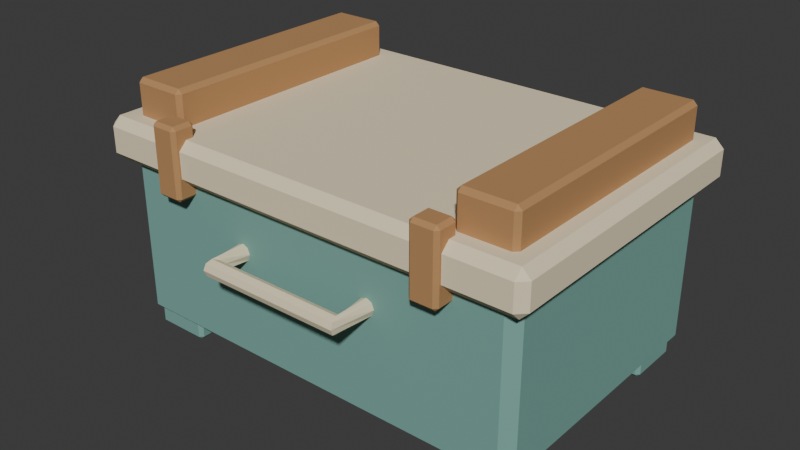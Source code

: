 # Source: source.blend  (saved by Blender 4.3.34; exported with 4.5.12 LTS)
import bpy
from mathutils import Matrix  # noqa: F401  (used for matrix-valued properties, if any)

bpy.ops.wm.read_factory_settings(use_empty=True)
scene = bpy.context.scene
scene.name = 'Scene'

# ---- collections
col_collection = bpy.data.collections.new('Collection'); scene.collection.children.link(col_collection)

# ---- materials (node trees are filled in below, after node groups)
mat_sand = bpy.data.materials.new('sand')
mat_sand.diffuse_color = (0.86, 0.75, 0.52, 1.0)
mat_teal = bpy.data.materials.new('teal')
mat_teal.diffuse_color = (0.19, 0.4, 0.35, 1.0)
mat_honey = bpy.data.materials.new('honey')
mat_honey.diffuse_color = (0.48, 0.255, 0.105, 1.0)

# ---- material node trees
mat_sand.use_nodes = True; mat_sand.node_tree.nodes.clear()
_N = mat_sand.node_tree.nodes; _L = mat_sand.node_tree.links
n0 = _N.new('ShaderNodeBsdfPrincipled'); n0.name = 'Principled BSDF'; n0.location = (10, 300)
n0.inputs[0].default_value = (0.86, 0.75, 0.52, 1.0)
n0.inputs[2].default_value = 0.83
n1 = _N.new('ShaderNodeOutputMaterial'); n1.name = 'Material Output'; n1.location = (300, 300)
_L.new(n0.outputs[0], n1.inputs[0])
n1.is_active_output = True
mat_teal.use_nodes = True; mat_teal.node_tree.nodes.clear()
_N = mat_teal.node_tree.nodes; _L = mat_teal.node_tree.links
n0 = _N.new('ShaderNodeBsdfPrincipled'); n0.name = 'Principled BSDF'; n0.location = (10, 300)
n0.inputs[0].default_value = (0.19, 0.4, 0.35, 1.0)
n0.inputs[2].default_value = 0.83
n1 = _N.new('ShaderNodeOutputMaterial'); n1.name = 'Material Output'; n1.location = (300, 300)
_L.new(n0.outputs[0], n1.inputs[0])
n1.is_active_output = True
mat_honey.use_nodes = True; mat_honey.node_tree.nodes.clear()
_N = mat_honey.node_tree.nodes; _L = mat_honey.node_tree.links
n0 = _N.new('ShaderNodeBsdfPrincipled'); n0.name = 'Principled BSDF'; n0.location = (10, 300)
n0.inputs[0].default_value = (0.48, 0.255, 0.105, 1.0)
n0.inputs[2].default_value = 0.83
n1 = _N.new('ShaderNodeOutputMaterial'); n1.name = 'Material Output'; n1.location = (300, 300)
_L.new(n0.outputs[0], n1.inputs[0])
n1.is_active_output = True

# ---- world
world_world = bpy.data.worlds.new('World'); scene.world = world_world
world_world.use_nodes = True; world_world.node_tree.nodes.clear()
_N = world_world.node_tree.nodes; _L = world_world.node_tree.links
n0 = _N.new('ShaderNodeOutputWorld'); n0.name = 'World Output'; n0.location = (300, 300)
n1 = _N.new('ShaderNodeBackground'); n1.name = 'Background'; n1.location = (10, 300)
n1.inputs[0].default_value = (0.05088, 0.05088, 0.05088, 1.0)
_L.new(n1.outputs[0], n0.inputs[0])
n0.is_active_output = True
world_world.color = (0.05088, 0.05088, 0.05088)
world_world.sun_shadow_jitter_overblur = 0.0

# ---- meshes
me_side_carry_handle = bpy.data.meshes.new('Side carry handle')
me_side_carry_handle.from_pydata([(-0.112, -0.1742, 0.18), (-0.1085, -0.1742, 0.1715), (-0.1, -0.1742, 0.168), (-0.09151, -0.1742, 0.1715), (-0.088, -0.1742, 0.18), (-0.09151, -0.1742, 0.1885), (-0.1, -0.1742, 0.192), (-0.1085, -0.1742, 0.1885), (-0.1032, -0.2408, 0.18), (-0.1022, -0.2374, 0.1715), (-0.1, -0.2292, 0.168), (-0.09775, -0.221, 0.1715), (-0.09682, -0.2176, 0.18), (-0.09775, -0.221, 0.1885), (-0.1, -0.2292, 0.192), (-0.1022, -0.2374, 0.1885), (0.1032, -0.2408, 0.18), (0.1022, -0.2374, 0.1715), (0.1, -0.2292, 0.168), (0.09775, -0.221, 0.1715), (0.09682, -0.2176, 0.18), (0.09775, -0.221, 0.1885), (0.1, -0.2292, 0.192), (0.1022, -0.2374, 0.1885), (0.112, -0.1742, 0.18), (0.1085, -0.1742, 0.1715), (0.1, -0.1742, 0.168), (0.09151, -0.1742, 0.1715), (0.088, -0.1742, 0.18), (0.09151, -0.1742, 0.1885), (0.1, -0.1742, 0.192), (0.1085, -0.1742, 0.1885)], [], [(0, 1, 9, 8), (1, 2, 10, 9), (2, 3, 11, 10), (3, 4, 12, 11), (4, 5, 13, 12), (5, 6, 14, 13), (6, 7, 15, 14), (7, 0, 8, 15), (8, 9, 17, 16), (9, 10, 18, 17), (10, 11, 19, 18), (11, 12, 20, 19), (12, 13, 21, 20), (13, 14, 22, 21), (14, 15, 23, 22), (15, 8, 16, 23), (16, 17, 25, 24), (17, 18, 26, 25), (18, 19, 27, 26), (19, 20, 28, 27), (20, 21, 29, 28), (21, 22, 30, 29), (22, 23, 31, 30), (23, 16, 24, 31), (7, 6, 5, 4, 3, 2, 1, 0), (24, 25, 26, 27, 28, 29, 30, 31)])
me_side_carry_handle.materials.append(mat_sand)
me_side_carry_handle.update()
me_cube_001 = bpy.data.meshes.new('Cube.001')
me_cube_001.from_pydata([(-0.285, -0.1642, 0.0), (-0.285, -0.1692, 0.005), (-0.29, -0.1642, 0.005), (-0.285, -0.1692, 0.035), (-0.285, -0.1642, 0.04), (-0.29, -0.1642, 0.035), (-0.285, -0.09421, 0.0), (-0.29, -0.09421, 0.005), (-0.285, -0.08921, 0.005), (-0.285, -0.09421, 0.04), (-0.285, -0.08921, 0.035), (-0.29, -0.09421, 0.035), (-0.215, -0.1642, 0.0), (-0.21, -0.1642, 0.005), (-0.215, -0.1692, 0.005), (-0.215, -0.1642, 0.04), (-0.215, -0.1692, 0.035), (-0.21, -0.1642, 0.035), (-0.215, -0.09421, 0.0), (-0.215, -0.08921, 0.005), (-0.21, -0.09421, 0.005), (-0.215, -0.09421, 0.04), (-0.21, -0.09421, 0.035), (-0.215, -0.08921, 0.035)], [], [(14, 16, 3, 1), (20, 22, 17, 13), (21, 9, 4, 15), (2, 5, 11, 7), (8, 10, 23, 19), (0, 1, 2), (3, 4, 5), (6, 7, 8), (9, 10, 11), (12, 13, 14), (15, 16, 17), (18, 19, 20), (21, 22, 23), (6, 0, 2, 7), (1, 3, 5, 2), (4, 9, 11, 5), (10, 8, 7, 11), (18, 6, 8, 19), (9, 21, 23, 10), (22, 20, 19, 23), (12, 18, 20, 13), (21, 15, 17, 22), (16, 14, 13, 17), (0, 12, 14, 1), (15, 4, 3, 16), (6, 18, 12, 0)])
_uv = me_cube_001.uv_layers.new(name='UVMap')
_uv.uv.foreach_set('vector', [0.4062, 0.7656, 0.5938, 0.7656, 0.5938, 0.9844, 0.4062, 0.9844, 0.4062, 0.5156, 0.5938, 0.5156, 0.5938, 0.7344, 0.4062, 0.7344, 0.6406, 0.5156, 0.8594, 0.5156, 0.8594, 0.7344, 0.6406, 0.7344, 0.4062, 0.01562, 0.5938, 0.01562, 0.5938, 0.2344, 0.4062, 0.2344, 0.4062, 0.2656, 0.5938, 0.2656, 0.5938, 0.4844, 0.4062, 0.4844, 0.1406, 0.7344, 0.1406, 0.75, 0.125, 0.7344, 0.5938, 0.9844, 0.625, 0.9844, 0.5938, 1.0, 0.1406, 0.5156, 0.125, 0.5156, 0.1406, 0.5, 0.625, 0.2656, 0.5938, 0.2656, 0.5938, 0.25, 0.3594, 0.7344, 0.375, 0.7344, 0.3594, 0.75, 0.625, 0.7656, 0.5938, 0.7656, 0.5938, 0.75, 0.3594, 0.5156, 0.3594, 0.5, 0.375, 0.5156, 0.625, 0.5156, 0.5938, 0.5156, 0.5938, 0.5, 0.1406, 0.5156, 0.1406, 0.7344, 0.125, 0.7344, 0.125, 0.5156, 0.4062, 0.0, 0.5938, 0.0, 0.5938, 0.01562, 0.4062, 0.01562, 0.625, 0.01562, 0.625, 0.2344, 0.5938, 0.2344, 0.5938, 0.01562, 0.5938, 0.2656, 0.4062, 0.2656, 0.4062, 0.2344, 0.5938, 0.2344, 0.3594, 0.5156, 0.1406, 0.5156, 0.1406, 0.5, 0.3594, 0.5, 0.625, 0.2656, 0.625, 0.4844, 0.5938, 0.4844, 0.5938, 0.2656, 0.5938, 0.5156, 0.4062, 0.5156, 0.4062, 0.4844, 0.5938, 0.4844, 0.3594, 0.7344, 0.3594, 0.5156, 0.4062, 0.5156, 0.4062, 0.7344, 0.6406, 0.5156, 0.6406, 0.7344, 0.5938, 0.7344, 0.5938, 0.5156, 0.5938, 0.7656, 0.4062, 0.7656, 0.4062, 0.7344, 0.5938, 0.7344, 0.1406, 0.7344, 0.3594, 0.7344, 0.3594, 0.75, 0.1406, 0.75, 0.625, 0.7656, 0.625, 0.9844, 0.5938, 0.9844, 0.5938, 0.7656, 0.1406, 0.5156, 0.3594, 0.5156, 0.3594, 0.7344, 0.1406, 0.7344])
me_cube_001.materials.append(mat_teal)
me_cube_001.update()
me_cube_002 = bpy.data.meshes.new('Cube.002')
me_cube_002.from_pydata([(-0.285, 0.1358, 0.0), (-0.285, 0.1308, 0.005), (-0.29, 0.1358, 0.005), (-0.285, 0.1308, 0.035), (-0.285, 0.1358, 0.04), (-0.29, 0.1358, 0.035), (-0.285, 0.2058, 0.0), (-0.29, 0.2058, 0.005), (-0.285, 0.2108, 0.005), (-0.285, 0.2058, 0.04), (-0.285, 0.2108, 0.035), (-0.29, 0.2058, 0.035), (-0.215, 0.1358, 0.0), (-0.21, 0.1358, 0.005), (-0.215, 0.1308, 0.005), (-0.215, 0.1358, 0.04), (-0.215, 0.1308, 0.035), (-0.21, 0.1358, 0.035), (-0.215, 0.2058, 0.0), (-0.215, 0.2108, 0.005), (-0.21, 0.2058, 0.005), (-0.215, 0.2058, 0.04), (-0.21, 0.2058, 0.035), (-0.215, 0.2108, 0.035)], [], [(14, 16, 3, 1), (20, 22, 17, 13), (21, 9, 4, 15), (2, 5, 11, 7), (8, 10, 23, 19), (0, 1, 2), (3, 4, 5), (6, 7, 8), (9, 10, 11), (12, 13, 14), (15, 16, 17), (18, 19, 20), (21, 22, 23), (6, 0, 2, 7), (1, 3, 5, 2), (4, 9, 11, 5), (10, 8, 7, 11), (18, 6, 8, 19), (9, 21, 23, 10), (22, 20, 19, 23), (12, 18, 20, 13), (21, 15, 17, 22), (16, 14, 13, 17), (0, 12, 14, 1), (15, 4, 3, 16), (6, 18, 12, 0)])
_uv = me_cube_002.uv_layers.new(name='UVMap')
_uv.uv.foreach_set('vector', [0.4062, 0.7656, 0.5938, 0.7656, 0.5938, 0.9844, 0.4062, 0.9844, 0.4062, 0.5156, 0.5938, 0.5156, 0.5938, 0.7344, 0.4062, 0.7344, 0.6406, 0.5156, 0.8594, 0.5156, 0.8594, 0.7344, 0.6406, 0.7344, 0.4062, 0.01562, 0.5938, 0.01562, 0.5938, 0.2344, 0.4062, 0.2344, 0.4062, 0.2656, 0.5938, 0.2656, 0.5938, 0.4844, 0.4062, 0.4844, 0.1406, 0.7344, 0.1406, 0.75, 0.125, 0.7344, 0.5938, 0.9844, 0.625, 0.9844, 0.5938, 1.0, 0.1406, 0.5156, 0.125, 0.5156, 0.1406, 0.5, 0.625, 0.2656, 0.5938, 0.2656, 0.5938, 0.25, 0.3594, 0.7344, 0.375, 0.7344, 0.3594, 0.75, 0.625, 0.7656, 0.5938, 0.7656, 0.5938, 0.75, 0.3594, 0.5156, 0.3594, 0.5, 0.375, 0.5156, 0.625, 0.5156, 0.5938, 0.5156, 0.5938, 0.5, 0.1406, 0.5156, 0.1406, 0.7344, 0.125, 0.7344, 0.125, 0.5156, 0.4062, 0.0, 0.5938, 0.0, 0.5938, 0.01562, 0.4062, 0.01562, 0.625, 0.01562, 0.625, 0.2344, 0.5938, 0.2344, 0.5938, 0.01562, 0.5938, 0.2656, 0.4062, 0.2656, 0.4062, 0.2344, 0.5938, 0.2344, 0.3594, 0.5156, 0.1406, 0.5156, 0.1406, 0.5, 0.3594, 0.5, 0.625, 0.2656, 0.625, 0.4844, 0.5938, 0.4844, 0.5938, 0.2656, 0.5938, 0.5156, 0.4062, 0.5156, 0.4062, 0.4844, 0.5938, 0.4844, 0.3594, 0.7344, 0.3594, 0.5156, 0.4062, 0.5156, 0.4062, 0.7344, 0.6406, 0.5156, 0.6406, 0.7344, 0.5938, 0.7344, 0.5938, 0.5156, 0.5938, 0.7656, 0.4062, 0.7656, 0.4062, 0.7344, 0.5938, 0.7344, 0.1406, 0.7344, 0.3594, 0.7344, 0.3594, 0.75, 0.1406, 0.75, 0.625, 0.7656, 0.625, 0.9844, 0.5938, 0.9844, 0.5938, 0.7656, 0.1406, 0.5156, 0.3594, 0.5156, 0.3594, 0.7344, 0.1406, 0.7344])
me_cube_002.materials.append(mat_teal)
me_cube_002.update()
me_cube_003 = bpy.data.meshes.new('Cube.003')
me_cube_003.from_pydata([(0.215, -0.1642, 0.0), (0.215, -0.1692, 0.005), (0.21, -0.1642, 0.005), (0.215, -0.1692, 0.035), (0.215, -0.1642, 0.04), (0.21, -0.1642, 0.035), (0.215, -0.09421, 0.0), (0.21, -0.09421, 0.005), (0.215, -0.08921, 0.005), (0.215, -0.09421, 0.04), (0.215, -0.08921, 0.035), (0.21, -0.09421, 0.035), (0.285, -0.1642, 0.0), (0.29, -0.1642, 0.005), (0.285, -0.1692, 0.005), (0.285, -0.1642, 0.04), (0.285, -0.1692, 0.035), (0.29, -0.1642, 0.035), (0.285, -0.09421, 0.0), (0.285, -0.08921, 0.005), (0.29, -0.09421, 0.005), (0.285, -0.09421, 0.04), (0.29, -0.09421, 0.035), (0.285, -0.08921, 0.035)], [], [(14, 16, 3, 1), (20, 22, 17, 13), (21, 9, 4, 15), (2, 5, 11, 7), (8, 10, 23, 19), (0, 1, 2), (3, 4, 5), (6, 7, 8), (9, 10, 11), (12, 13, 14), (15, 16, 17), (18, 19, 20), (21, 22, 23), (6, 0, 2, 7), (1, 3, 5, 2), (4, 9, 11, 5), (10, 8, 7, 11), (18, 6, 8, 19), (9, 21, 23, 10), (22, 20, 19, 23), (12, 18, 20, 13), (21, 15, 17, 22), (16, 14, 13, 17), (0, 12, 14, 1), (15, 4, 3, 16), (6, 18, 12, 0)])
_uv = me_cube_003.uv_layers.new(name='UVMap')
_uv.uv.foreach_set('vector', [0.4062, 0.7656, 0.5938, 0.7656, 0.5938, 0.9844, 0.4062, 0.9844, 0.4062, 0.5156, 0.5938, 0.5156, 0.5938, 0.7344, 0.4062, 0.7344, 0.6406, 0.5156, 0.8594, 0.5156, 0.8594, 0.7344, 0.6406, 0.7344, 0.4062, 0.01562, 0.5938, 0.01562, 0.5938, 0.2344, 0.4062, 0.2344, 0.4062, 0.2656, 0.5938, 0.2656, 0.5938, 0.4844, 0.4062, 0.4844, 0.1406, 0.7344, 0.1406, 0.75, 0.125, 0.7344, 0.5938, 0.9844, 0.625, 0.9844, 0.5938, 1.0, 0.1406, 0.5156, 0.125, 0.5156, 0.1406, 0.5, 0.625, 0.2656, 0.5938, 0.2656, 0.5938, 0.25, 0.3594, 0.7344, 0.375, 0.7344, 0.3594, 0.75, 0.625, 0.7656, 0.5938, 0.7656, 0.5938, 0.75, 0.3594, 0.5156, 0.3594, 0.5, 0.375, 0.5156, 0.625, 0.5156, 0.5938, 0.5156, 0.5938, 0.5, 0.1406, 0.5156, 0.1406, 0.7344, 0.125, 0.7344, 0.125, 0.5156, 0.4062, 0.0, 0.5938, 0.0, 0.5938, 0.01562, 0.4062, 0.01562, 0.625, 0.01562, 0.625, 0.2344, 0.5938, 0.2344, 0.5938, 0.01562, 0.5938, 0.2656, 0.4062, 0.2656, 0.4062, 0.2344, 0.5938, 0.2344, 0.3594, 0.5156, 0.1406, 0.5156, 0.1406, 0.5, 0.3594, 0.5, 0.625, 0.2656, 0.625, 0.4844, 0.5938, 0.4844, 0.5938, 0.2656, 0.5938, 0.5156, 0.4062, 0.5156, 0.4062, 0.4844, 0.5938, 0.4844, 0.3594, 0.7344, 0.3594, 0.5156, 0.4062, 0.5156, 0.4062, 0.7344, 0.6406, 0.5156, 0.6406, 0.7344, 0.5938, 0.7344, 0.5938, 0.5156, 0.5938, 0.7656, 0.4062, 0.7656, 0.4062, 0.7344, 0.5938, 0.7344, 0.1406, 0.7344, 0.3594, 0.7344, 0.3594, 0.75, 0.1406, 0.75, 0.625, 0.7656, 0.625, 0.9844, 0.5938, 0.9844, 0.5938, 0.7656, 0.1406, 0.5156, 0.3594, 0.5156, 0.3594, 0.7344, 0.1406, 0.7344])
me_cube_003.materials.append(mat_teal)
me_cube_003.update()
me_cube_004 = bpy.data.meshes.new('Cube.004')
me_cube_004.from_pydata([(0.215, 0.1358, 0.0), (0.215, 0.1308, 0.005), (0.21, 0.1358, 0.005), (0.215, 0.1308, 0.035), (0.215, 0.1358, 0.04), (0.21, 0.1358, 0.035), (0.215, 0.2058, 0.0), (0.21, 0.2058, 0.005), (0.215, 0.2108, 0.005), (0.215, 0.2058, 0.04), (0.215, 0.2108, 0.035), (0.21, 0.2058, 0.035), (0.285, 0.1358, 0.0), (0.29, 0.1358, 0.005), (0.285, 0.1308, 0.005), (0.285, 0.1358, 0.04), (0.285, 0.1308, 0.035), (0.29, 0.1358, 0.035), (0.285, 0.2058, 0.0), (0.285, 0.2108, 0.005), (0.29, 0.2058, 0.005), (0.285, 0.2058, 0.04), (0.29, 0.2058, 0.035), (0.285, 0.2108, 0.035)], [], [(14, 16, 3, 1), (20, 22, 17, 13), (21, 9, 4, 15), (2, 5, 11, 7), (8, 10, 23, 19), (0, 1, 2), (3, 4, 5), (6, 7, 8), (9, 10, 11), (12, 13, 14), (15, 16, 17), (18, 19, 20), (21, 22, 23), (6, 0, 2, 7), (1, 3, 5, 2), (4, 9, 11, 5), (10, 8, 7, 11), (18, 6, 8, 19), (9, 21, 23, 10), (22, 20, 19, 23), (12, 18, 20, 13), (21, 15, 17, 22), (16, 14, 13, 17), (0, 12, 14, 1), (15, 4, 3, 16), (6, 18, 12, 0)])
_uv = me_cube_004.uv_layers.new(name='UVMap')
_uv.uv.foreach_set('vector', [0.4062, 0.7656, 0.5938, 0.7656, 0.5938, 0.9844, 0.4062, 0.9844, 0.4062, 0.5156, 0.5938, 0.5156, 0.5938, 0.7344, 0.4062, 0.7344, 0.6406, 0.5156, 0.8594, 0.5156, 0.8594, 0.7344, 0.6406, 0.7344, 0.4062, 0.01562, 0.5938, 0.01562, 0.5938, 0.2344, 0.4062, 0.2344, 0.4062, 0.2656, 0.5938, 0.2656, 0.5938, 0.4844, 0.4062, 0.4844, 0.1406, 0.7344, 0.1406, 0.75, 0.125, 0.7344, 0.5938, 0.9844, 0.625, 0.9844, 0.5938, 1.0, 0.1406, 0.5156, 0.125, 0.5156, 0.1406, 0.5, 0.625, 0.2656, 0.5938, 0.2656, 0.5938, 0.25, 0.3594, 0.7344, 0.375, 0.7344, 0.3594, 0.75, 0.625, 0.7656, 0.5938, 0.7656, 0.5938, 0.75, 0.3594, 0.5156, 0.3594, 0.5, 0.375, 0.5156, 0.625, 0.5156, 0.5938, 0.5156, 0.5938, 0.5, 0.1406, 0.5156, 0.1406, 0.7344, 0.125, 0.7344, 0.125, 0.5156, 0.4062, 0.0, 0.5938, 0.0, 0.5938, 0.01562, 0.4062, 0.01562, 0.625, 0.01562, 0.625, 0.2344, 0.5938, 0.2344, 0.5938, 0.01562, 0.5938, 0.2656, 0.4062, 0.2656, 0.4062, 0.2344, 0.5938, 0.2344, 0.3594, 0.5156, 0.1406, 0.5156, 0.1406, 0.5, 0.3594, 0.5, 0.625, 0.2656, 0.625, 0.4844, 0.5938, 0.4844, 0.5938, 0.2656, 0.5938, 0.5156, 0.4062, 0.5156, 0.4062, 0.4844, 0.5938, 0.4844, 0.3594, 0.7344, 0.3594, 0.5156, 0.4062, 0.5156, 0.4062, 0.7344, 0.6406, 0.5156, 0.6406, 0.7344, 0.5938, 0.7344, 0.5938, 0.5156, 0.5938, 0.7656, 0.4062, 0.7656, 0.4062, 0.7344, 0.5938, 0.7344, 0.1406, 0.7344, 0.3594, 0.7344, 0.3594, 0.75, 0.1406, 0.75, 0.625, 0.7656, 0.625, 0.9844, 0.5938, 0.9844, 0.5938, 0.7656, 0.1406, 0.5156, 0.3594, 0.5156, 0.3594, 0.7344, 0.1406, 0.7344])
me_cube_004.materials.append(mat_teal)
me_cube_004.update()
me_cube_005 = bpy.data.meshes.new('Cube.005')
me_cube_005.from_pydata([(-0.285, -0.1642, 0.02), (-0.285, -0.1792, 0.035), (-0.3, -0.1642, 0.035), (-0.285, -0.1792, 0.265), (-0.285, -0.1642, 0.28), (-0.3, -0.1642, 0.265), (-0.285, 0.2058, 0.02), (-0.3, 0.2058, 0.035), (-0.285, 0.2208, 0.035), (-0.285, 0.2058, 0.28), (-0.285, 0.2208, 0.265), (-0.3, 0.2058, 0.265), (0.285, -0.1642, 0.02), (0.3, -0.1642, 0.035), (0.285, -0.1792, 0.035), (0.285, -0.1642, 0.28), (0.285, -0.1792, 0.265), (0.3, -0.1642, 0.265), (0.285, 0.2058, 0.02), (0.285, 0.2208, 0.035), (0.3, 0.2058, 0.035), (0.285, 0.2058, 0.28), (0.3, 0.2058, 0.265), (0.285, 0.2208, 0.265)], [], [(14, 16, 3, 1), (20, 22, 17, 13), (21, 9, 4, 15), (2, 5, 11, 7), (8, 10, 23, 19), (0, 1, 2), (3, 4, 5), (6, 7, 8), (9, 10, 11), (12, 13, 14), (15, 16, 17), (18, 19, 20), (21, 22, 23), (6, 0, 2, 7), (1, 3, 5, 2), (4, 9, 11, 5), (10, 8, 7, 11), (18, 6, 8, 19), (9, 21, 23, 10), (22, 20, 19, 23), (12, 18, 20, 13), (21, 15, 17, 22), (16, 14, 13, 17), (0, 12, 14, 1), (15, 4, 3, 16), (6, 18, 12, 0)])
_uv = me_cube_005.uv_layers.new(name='UVMap')
_uv.uv.foreach_set('vector', [0.3894, 0.7563, 0.6106, 0.7563, 0.6106, 0.9938, 0.3894, 0.9937, 0.3894, 0.5094, 0.6106, 0.5094, 0.6106, 0.7406, 0.3894, 0.7406, 0.6313, 0.5094, 0.8688, 0.5094, 0.8687, 0.7406, 0.6313, 0.7406, 0.3894, 0.009375, 0.6106, 0.009375, 0.6106, 0.2406, 0.3894, 0.2406, 0.3894, 0.2562, 0.6106, 0.2563, 0.6106, 0.4938, 0.3894, 0.4938, 0.1312, 0.7406, 0.1312, 0.75, 0.125, 0.7406, 0.6106, 0.0, 0.625, 0.009375, 0.6106, 0.009375, 0.1312, 0.5094, 0.125, 0.5094, 0.1312, 0.5, 0.625, 0.2406, 0.6106, 0.25, 0.6106, 0.2406, 0.3688, 0.7406, 0.375, 0.7406, 0.3688, 0.75, 0.625, 0.7563, 0.6106, 0.7563, 0.6106, 0.75, 0.3688, 0.5094, 0.3688, 0.5, 0.375, 0.5094, 0.625, 0.4938, 0.6106, 0.5, 0.6106, 0.4938, 0.1312, 0.5094, 0.1312, 0.7406, 0.125, 0.7406, 0.125, 0.5094, 0.3894, 0.0, 0.6106, 0.0, 0.6106, 0.009375, 0.3894, 0.009375, 0.625, 0.009375, 0.625, 0.2406, 0.6106, 0.2406, 0.6106, 0.009375, 0.6106, 0.2563, 0.3894, 0.2562, 0.3894, 0.2406, 0.6106, 0.2406, 0.3688, 0.5094, 0.1312, 0.5094, 0.1312, 0.5, 0.3688, 0.5, 0.625, 0.2562, 0.625, 0.4938, 0.6106, 0.4938, 0.6106, 0.2563, 0.6106, 0.5094, 0.3894, 0.5094, 0.3894, 0.4938, 0.6106, 0.4938, 0.3688, 0.7406, 0.3688, 0.5094, 0.3894, 0.5094, 0.3894, 0.7406, 0.6313, 0.5094, 0.6313, 0.7406, 0.6106, 0.7406, 0.6106, 0.5094, 0.6106, 0.7563, 0.3894, 0.7563, 0.3894, 0.7406, 0.6106, 0.7406, 0.1312, 0.7406, 0.3688, 0.7406, 0.3688, 0.75, 0.1312, 0.75, 0.625, 0.7563, 0.625, 0.9938, 0.6106, 0.9938, 0.6106, 0.7563, 0.1312, 0.5094, 0.3688, 0.5094, 0.3688, 0.7406, 0.1312, 0.7406])
me_cube_005.materials.append(mat_teal)
me_cube_005.update()
me_cube_006 = bpy.data.meshes.new('Cube.006')
me_cube_006.from_pydata([(-0.308, -0.1872, 0.25), (-0.308, -0.1992, 0.262), (-0.32, -0.1872, 0.262), (-0.308, -0.1992, 0.298), (-0.308, -0.1872, 0.31), (-0.32, -0.1872, 0.298), (-0.308, 0.2288, 0.25), (-0.32, 0.2288, 0.262), (-0.308, 0.2408, 0.262), (-0.308, 0.2288, 0.31), (-0.308, 0.2408, 0.298), (-0.32, 0.2288, 0.298), (0.308, -0.1872, 0.25), (0.32, -0.1872, 0.262), (0.308, -0.1992, 0.262), (0.308, -0.1872, 0.31), (0.308, -0.1992, 0.298), (0.32, -0.1872, 0.298), (0.308, 0.2288, 0.25), (0.308, 0.2408, 0.262), (0.32, 0.2288, 0.262), (0.308, 0.2288, 0.31), (0.32, 0.2288, 0.298), (0.308, 0.2408, 0.298)], [], [(14, 16, 3, 1), (20, 22, 17, 13), (21, 9, 4, 15), (2, 5, 11, 7), (8, 10, 23, 19), (0, 1, 2), (3, 4, 5), (6, 7, 8), (9, 10, 11), (12, 13, 14), (15, 16, 17), (18, 19, 20), (21, 22, 23), (6, 0, 2, 7), (1, 3, 5, 2), (4, 9, 11, 5), (10, 8, 7, 11), (18, 6, 8, 19), (9, 21, 23, 10), (22, 20, 19, 23), (12, 18, 20, 13), (21, 15, 17, 22), (16, 14, 13, 17), (0, 12, 14, 1), (15, 4, 3, 16), (6, 18, 12, 0)])
_uv = me_cube_006.uv_layers.new(name='UVMap')
_uv.uv.foreach_set('vector', [0.425, 0.7547, 0.575, 0.7547, 0.575, 0.9953, 0.425, 0.9953, 0.425, 0.5068, 0.575, 0.5068, 0.575, 0.7432, 0.425, 0.7432, 0.6297, 0.5068, 0.8703, 0.5068, 0.8703, 0.7432, 0.6297, 0.7432, 0.425, 0.006818, 0.575, 0.006818, 0.575, 0.2432, 0.425, 0.2432, 0.425, 0.2547, 0.575, 0.2547, 0.575, 0.4953, 0.425, 0.4953, 0.1297, 0.7432, 0.1297, 0.75, 0.125, 0.7432, 0.575, 0.9953, 0.625, 0.9953, 0.575, 1.0, 0.1297, 0.5068, 0.125, 0.5068, 0.1297, 0.5, 0.625, 0.2547, 0.575, 0.2547, 0.575, 0.25, 0.3703, 0.7432, 0.375, 0.7432, 0.3703, 0.75, 0.625, 0.7547, 0.575, 0.7547, 0.575, 0.75, 0.3703, 0.5068, 0.3703, 0.5, 0.375, 0.5068, 0.625, 0.5068, 0.575, 0.5068, 0.575, 0.5, 0.1297, 0.5068, 0.1297, 0.7432, 0.125, 0.7432, 0.125, 0.5068, 0.425, 0.0, 0.575, 0.0, 0.575, 0.006818, 0.425, 0.006818, 0.625, 0.006818, 0.625, 0.2432, 0.575, 0.2432, 0.575, 0.006818, 0.575, 0.2547, 0.425, 0.2547, 0.425, 0.2432, 0.575, 0.2432, 0.3703, 0.5068, 0.1297, 0.5068, 0.1297, 0.5, 0.3703, 0.5, 0.625, 0.2547, 0.625, 0.4953, 0.575, 0.4953, 0.575, 0.2547, 0.575, 0.5068, 0.425, 0.5068, 0.425, 0.4953, 0.575, 0.4953, 0.3703, 0.7432, 0.3703, 0.5068, 0.425, 0.5068, 0.425, 0.7432, 0.6297, 0.5068, 0.6297, 0.7432, 0.575, 0.7432, 0.575, 0.5068, 0.575, 0.7547, 0.425, 0.7547, 0.425, 0.7432, 0.575, 0.7432, 0.1297, 0.7432, 0.3703, 0.7432, 0.3703, 0.75, 0.1297, 0.75, 0.625, 0.7547, 0.625, 0.9953, 0.575, 0.9953, 0.575, 0.7547, 0.1297, 0.5068, 0.3703, 0.5068, 0.3703, 0.7432, 0.1297, 0.7432])
me_cube_006.materials.append(mat_sand)
me_cube_006.update()
me_cube_007 = bpy.data.meshes.new('Cube.007')
me_cube_007.from_pydata([(-0.284, -0.1632, 0.29), (-0.284, -0.1692, 0.296), (-0.29, -0.1632, 0.296), (-0.284, -0.1692, 0.354), (-0.284, -0.1632, 0.36), (-0.29, -0.1632, 0.354), (-0.284, 0.2048, 0.29), (-0.29, 0.2048, 0.296), (-0.284, 0.2108, 0.296), (-0.284, 0.2048, 0.36), (-0.284, 0.2108, 0.354), (-0.29, 0.2048, 0.354), (-0.216, -0.1632, 0.29), (-0.21, -0.1632, 0.296), (-0.216, -0.1692, 0.296), (-0.216, -0.1632, 0.36), (-0.216, -0.1692, 0.354), (-0.21, -0.1632, 0.354), (-0.216, 0.2048, 0.29), (-0.216, 0.2108, 0.296), (-0.21, 0.2048, 0.296), (-0.216, 0.2048, 0.36), (-0.21, 0.2048, 0.354), (-0.216, 0.2108, 0.354)], [], [(14, 16, 3, 1), (20, 22, 17, 13), (21, 9, 4, 15), (2, 5, 11, 7), (8, 10, 23, 19), (0, 1, 2), (3, 4, 5), (6, 7, 8), (9, 10, 11), (12, 13, 14), (15, 16, 17), (18, 19, 20), (21, 22, 23), (6, 0, 2, 7), (1, 3, 5, 2), (4, 9, 11, 5), (10, 8, 7, 11), (18, 6, 8, 19), (9, 21, 23, 10), (22, 20, 19, 23), (12, 18, 20, 13), (21, 15, 17, 22), (16, 14, 13, 17), (0, 12, 14, 1), (15, 4, 3, 16), (6, 18, 12, 0)])
_uv = me_cube_007.uv_layers.new(name='UVMap')
_uv.uv.foreach_set('vector', [0.3964, 0.7688, 0.6036, 0.7688, 0.6036, 0.9813, 0.3964, 0.9813, 0.3964, 0.5039, 0.6036, 0.5039, 0.6036, 0.7461, 0.3964, 0.7461, 0.6438, 0.5039, 0.8563, 0.5039, 0.8563, 0.7461, 0.6438, 0.7461, 0.3964, 0.003947, 0.6036, 0.003947, 0.6036, 0.2461, 0.3964, 0.2461, 0.3964, 0.2688, 0.6036, 0.2688, 0.6036, 0.4813, 0.3964, 0.4813, 0.1438, 0.7461, 0.1437, 0.75, 0.125, 0.7461, 0.6036, 0.9813, 0.625, 0.9812, 0.6036, 1.0, 0.1437, 0.5039, 0.125, 0.5039, 0.1437, 0.5, 0.625, 0.2688, 0.6036, 0.2688, 0.6036, 0.25, 0.3562, 0.7461, 0.375, 0.7461, 0.3563, 0.75, 0.625, 0.7688, 0.6036, 0.7688, 0.6036, 0.75, 0.3562, 0.5039, 0.3563, 0.5, 0.375, 0.5039, 0.625, 0.5039, 0.6036, 0.5039, 0.6036, 0.5, 0.1437, 0.5039, 0.1438, 0.7461, 0.125, 0.7461, 0.125, 0.5039, 0.3964, 0.0, 0.6036, 0.0, 0.6036, 0.003947, 0.3964, 0.003947, 0.625, 0.003947, 0.625, 0.2461, 0.6036, 0.2461, 0.6036, 0.003947, 0.6036, 0.2688, 0.3964, 0.2688, 0.3964, 0.2461, 0.6036, 0.2461, 0.3562, 0.5039, 0.1437, 0.5039, 0.1437, 0.5, 0.3563, 0.5, 0.625, 0.2688, 0.625, 0.4812, 0.6036, 0.4813, 0.6036, 0.2688, 0.6036, 0.5039, 0.3964, 0.5039, 0.3964, 0.4813, 0.6036, 0.4813, 0.3562, 0.7461, 0.3562, 0.5039, 0.3964, 0.5039, 0.3964, 0.7461, 0.6438, 0.5039, 0.6438, 0.7461, 0.6036, 0.7461, 0.6036, 0.5039, 0.6036, 0.7688, 0.3964, 0.7688, 0.3964, 0.7461, 0.6036, 0.7461, 0.1438, 0.7461, 0.3562, 0.7461, 0.3563, 0.75, 0.1437, 0.75, 0.625, 0.7688, 0.625, 0.9812, 0.6036, 0.9813, 0.6036, 0.7688, 0.1437, 0.5039, 0.3562, 0.5039, 0.3562, 0.7461, 0.1438, 0.7461])
me_cube_007.materials.append(mat_honey)
me_cube_007.update()
me_cube_008 = bpy.data.meshes.new('Cube.008')
me_cube_008.from_pydata([(0.216, -0.1632, 0.29), (0.216, -0.1692, 0.296), (0.21, -0.1632, 0.296), (0.216, -0.1692, 0.354), (0.216, -0.1632, 0.36), (0.21, -0.1632, 0.354), (0.216, 0.2048, 0.29), (0.21, 0.2048, 0.296), (0.216, 0.2108, 0.296), (0.216, 0.2048, 0.36), (0.216, 0.2108, 0.354), (0.21, 0.2048, 0.354), (0.284, -0.1632, 0.29), (0.29, -0.1632, 0.296), (0.284, -0.1692, 0.296), (0.284, -0.1632, 0.36), (0.284, -0.1692, 0.354), (0.29, -0.1632, 0.354), (0.284, 0.2048, 0.29), (0.284, 0.2108, 0.296), (0.29, 0.2048, 0.296), (0.284, 0.2048, 0.36), (0.29, 0.2048, 0.354), (0.284, 0.2108, 0.354)], [], [(14, 16, 3, 1), (20, 22, 17, 13), (21, 9, 4, 15), (2, 5, 11, 7), (8, 10, 23, 19), (0, 1, 2), (3, 4, 5), (6, 7, 8), (9, 10, 11), (12, 13, 14), (15, 16, 17), (18, 19, 20), (21, 22, 23), (6, 0, 2, 7), (1, 3, 5, 2), (4, 9, 11, 5), (10, 8, 7, 11), (18, 6, 8, 19), (9, 21, 23, 10), (22, 20, 19, 23), (12, 18, 20, 13), (21, 15, 17, 22), (16, 14, 13, 17), (0, 12, 14, 1), (15, 4, 3, 16), (6, 18, 12, 0)])
_uv = me_cube_008.uv_layers.new(name='UVMap')
_uv.uv.foreach_set('vector', [0.3964, 0.7688, 0.6036, 0.7688, 0.6036, 0.9813, 0.3964, 0.9813, 0.3964, 0.5039, 0.6036, 0.5039, 0.6036, 0.7461, 0.3964, 0.7461, 0.6438, 0.5039, 0.8563, 0.5039, 0.8563, 0.7461, 0.6438, 0.7461, 0.3964, 0.003947, 0.6036, 0.003947, 0.6036, 0.2461, 0.3964, 0.2461, 0.3964, 0.2688, 0.6036, 0.2688, 0.6036, 0.4813, 0.3964, 0.4813, 0.1438, 0.7461, 0.1437, 0.75, 0.125, 0.7461, 0.6036, 0.9813, 0.625, 0.9812, 0.6036, 1.0, 0.1437, 0.5039, 0.125, 0.5039, 0.1437, 0.5, 0.625, 0.2688, 0.6036, 0.2688, 0.6036, 0.25, 0.3562, 0.7461, 0.375, 0.7461, 0.3563, 0.75, 0.625, 0.7688, 0.6036, 0.7688, 0.6036, 0.75, 0.3562, 0.5039, 0.3563, 0.5, 0.375, 0.5039, 0.625, 0.5039, 0.6036, 0.5039, 0.6036, 0.5, 0.1437, 0.5039, 0.1438, 0.7461, 0.125, 0.7461, 0.125, 0.5039, 0.3964, 0.0, 0.6036, 0.0, 0.6036, 0.003947, 0.3964, 0.003947, 0.625, 0.003947, 0.625, 0.2461, 0.6036, 0.2461, 0.6036, 0.003947, 0.6036, 0.2688, 0.3964, 0.2688, 0.3964, 0.2461, 0.6036, 0.2461, 0.3562, 0.5039, 0.1437, 0.5039, 0.1437, 0.5, 0.3563, 0.5, 0.625, 0.2688, 0.625, 0.4812, 0.6036, 0.4813, 0.6036, 0.2688, 0.6036, 0.5039, 0.3964, 0.5039, 0.3964, 0.4813, 0.6036, 0.4813, 0.3562, 0.7461, 0.3562, 0.5039, 0.3964, 0.5039, 0.3964, 0.7461, 0.6438, 0.5039, 0.6438, 0.7461, 0.6036, 0.7461, 0.6036, 0.5039, 0.6036, 0.7688, 0.3964, 0.7688, 0.3964, 0.7461, 0.6036, 0.7461, 0.1438, 0.7461, 0.3562, 0.7461, 0.3563, 0.75, 0.1437, 0.75, 0.625, 0.7688, 0.625, 0.9812, 0.6036, 0.9813, 0.6036, 0.7688, 0.1437, 0.5039, 0.3562, 0.5039, 0.3562, 0.7461, 0.1438, 0.7461])
me_cube_008.materials.append(mat_honey)
me_cube_008.update()
me_cube_009 = bpy.data.meshes.new('Cube.009')
me_cube_009.from_pydata([(-0.215, -0.2017, 0.23), (-0.215, -0.2067, 0.235), (-0.22, -0.2017, 0.235), (-0.215, -0.2067, 0.325), (-0.215, -0.2017, 0.33), (-0.22, -0.2017, 0.325), (-0.215, -0.1767, 0.23), (-0.22, -0.1767, 0.235), (-0.215, -0.1717, 0.235), (-0.215, -0.1767, 0.33), (-0.215, -0.1717, 0.325), (-0.22, -0.1767, 0.325), (-0.185, -0.2017, 0.23), (-0.18, -0.2017, 0.235), (-0.185, -0.2067, 0.235), (-0.185, -0.2017, 0.33), (-0.185, -0.2067, 0.325), (-0.18, -0.2017, 0.325), (-0.185, -0.1767, 0.23), (-0.185, -0.1717, 0.235), (-0.18, -0.1767, 0.235), (-0.185, -0.1767, 0.33), (-0.18, -0.1767, 0.325), (-0.185, -0.1717, 0.325)], [], [(14, 16, 3, 1), (20, 22, 17, 13), (21, 9, 4, 15), (2, 5, 11, 7), (8, 10, 23, 19), (0, 1, 2), (3, 4, 5), (6, 7, 8), (9, 10, 11), (12, 13, 14), (15, 16, 17), (18, 19, 20), (21, 22, 23), (6, 0, 2, 7), (1, 3, 5, 2), (4, 9, 11, 5), (10, 8, 7, 11), (18, 6, 8, 19), (9, 21, 23, 10), (22, 20, 19, 23), (12, 18, 20, 13), (21, 15, 17, 22), (16, 14, 13, 17), (0, 12, 14, 1), (15, 4, 3, 16), (6, 18, 12, 0)])
_uv = me_cube_009.uv_layers.new(name='UVMap')
_uv.uv.foreach_set('vector', [0.3875, 0.7812, 0.6125, 0.7813, 0.6125, 0.9688, 0.3875, 0.9687, 0.3875, 0.5357, 0.6125, 0.5357, 0.6125, 0.7143, 0.3875, 0.7143, 0.6563, 0.5357, 0.8438, 0.5357, 0.8438, 0.7143, 0.6562, 0.7143, 0.3875, 0.03571, 0.6125, 0.03571, 0.6125, 0.2143, 0.3875, 0.2143, 0.3875, 0.2812, 0.6125, 0.2813, 0.6125, 0.4688, 0.3875, 0.4687, 0.1562, 0.7143, 0.1562, 0.75, 0.125, 0.7143, 0.6125, 0.9688, 0.625, 0.9688, 0.6125, 1.0, 0.1562, 0.5357, 0.125, 0.5357, 0.1562, 0.5, 0.625, 0.2812, 0.6125, 0.2813, 0.6125, 0.25, 0.3438, 0.7143, 0.375, 0.7143, 0.3438, 0.75, 0.625, 0.7812, 0.6125, 0.7813, 0.6125, 0.75, 0.3438, 0.5357, 0.3438, 0.5, 0.375, 0.5357, 0.625, 0.5357, 0.6125, 0.5357, 0.6125, 0.5, 0.1562, 0.5357, 0.1562, 0.7143, 0.125, 0.7143, 0.125, 0.5357, 0.3875, 0.0, 0.6125, 0.0, 0.6125, 0.03571, 0.3875, 0.03571, 0.625, 0.03571, 0.625, 0.2143, 0.6125, 0.2143, 0.6125, 0.03571, 0.6125, 0.2813, 0.3875, 0.2812, 0.3875, 0.2143, 0.6125, 0.2143, 0.3438, 0.5357, 0.1562, 0.5357, 0.1562, 0.5, 0.3438, 0.5, 0.625, 0.2812, 0.625, 0.4688, 0.6125, 0.4688, 0.6125, 0.2813, 0.6125, 0.5357, 0.3875, 0.5357, 0.3875, 0.4687, 0.6125, 0.4688, 0.3438, 0.7143, 0.3438, 0.5357, 0.3875, 0.5357, 0.3875, 0.7143, 0.6563, 0.5357, 0.6562, 0.7143, 0.6125, 0.7143, 0.6125, 0.5357, 0.6125, 0.7813, 0.3875, 0.7812, 0.3875, 0.7143, 0.6125, 0.7143, 0.1562, 0.7143, 0.3438, 0.7143, 0.3438, 0.75, 0.1562, 0.75, 0.625, 0.7812, 0.625, 0.9688, 0.6125, 0.9688, 0.6125, 0.7813, 0.1562, 0.5357, 0.3438, 0.5357, 0.3438, 0.7143, 0.1562, 0.7143])
me_cube_009.materials.append(mat_honey)
me_cube_009.update()
me_cube_010 = bpy.data.meshes.new('Cube.010')
me_cube_010.from_pydata([(0.185, -0.2017, 0.23), (0.185, -0.2067, 0.235), (0.18, -0.2017, 0.235), (0.185, -0.2067, 0.325), (0.185, -0.2017, 0.33), (0.18, -0.2017, 0.325), (0.185, -0.1767, 0.23), (0.18, -0.1767, 0.235), (0.185, -0.1717, 0.235), (0.185, -0.1767, 0.33), (0.185, -0.1717, 0.325), (0.18, -0.1767, 0.325), (0.215, -0.2017, 0.23), (0.22, -0.2017, 0.235), (0.215, -0.2067, 0.235), (0.215, -0.2017, 0.33), (0.215, -0.2067, 0.325), (0.22, -0.2017, 0.325), (0.215, -0.1767, 0.23), (0.215, -0.1717, 0.235), (0.22, -0.1767, 0.235), (0.215, -0.1767, 0.33), (0.22, -0.1767, 0.325), (0.215, -0.1717, 0.325)], [], [(14, 16, 3, 1), (20, 22, 17, 13), (21, 9, 4, 15), (2, 5, 11, 7), (8, 10, 23, 19), (0, 1, 2), (3, 4, 5), (6, 7, 8), (9, 10, 11), (12, 13, 14), (15, 16, 17), (18, 19, 20), (21, 22, 23), (6, 0, 2, 7), (1, 3, 5, 2), (4, 9, 11, 5), (10, 8, 7, 11), (18, 6, 8, 19), (9, 21, 23, 10), (22, 20, 19, 23), (12, 18, 20, 13), (21, 15, 17, 22), (16, 14, 13, 17), (0, 12, 14, 1), (15, 4, 3, 16), (6, 18, 12, 0)])
_uv = me_cube_010.uv_layers.new(name='UVMap')
_uv.uv.foreach_set('vector', [0.3875, 0.7812, 0.6125, 0.7813, 0.6125, 0.9688, 0.3875, 0.9687, 0.3875, 0.5357, 0.6125, 0.5357, 0.6125, 0.7143, 0.3875, 0.7143, 0.6563, 0.5357, 0.8438, 0.5357, 0.8438, 0.7143, 0.6562, 0.7143, 0.3875, 0.03571, 0.6125, 0.03571, 0.6125, 0.2143, 0.3875, 0.2143, 0.3875, 0.2812, 0.6125, 0.2813, 0.6125, 0.4688, 0.3875, 0.4687, 0.1562, 0.7143, 0.1562, 0.75, 0.125, 0.7143, 0.6125, 0.9688, 0.625, 0.9688, 0.6125, 1.0, 0.1562, 0.5357, 0.125, 0.5357, 0.1562, 0.5, 0.625, 0.2812, 0.6125, 0.2813, 0.6125, 0.25, 0.3438, 0.7143, 0.375, 0.7143, 0.3438, 0.75, 0.625, 0.7812, 0.6125, 0.7813, 0.6125, 0.75, 0.3438, 0.5357, 0.3438, 0.5, 0.375, 0.5357, 0.625, 0.5357, 0.6125, 0.5357, 0.6125, 0.5, 0.1562, 0.5357, 0.1562, 0.7143, 0.125, 0.7143, 0.125, 0.5357, 0.3875, 0.0, 0.6125, 0.0, 0.6125, 0.03571, 0.3875, 0.03571, 0.625, 0.03571, 0.625, 0.2143, 0.6125, 0.2143, 0.6125, 0.03571, 0.6125, 0.2813, 0.3875, 0.2812, 0.3875, 0.2143, 0.6125, 0.2143, 0.3438, 0.5357, 0.1562, 0.5357, 0.1562, 0.5, 0.3438, 0.5, 0.625, 0.2812, 0.625, 0.4688, 0.6125, 0.4688, 0.6125, 0.2813, 0.6125, 0.5357, 0.3875, 0.5357, 0.3875, 0.4687, 0.6125, 0.4688, 0.3438, 0.7143, 0.3438, 0.5357, 0.3875, 0.5357, 0.3875, 0.7143, 0.6563, 0.5357, 0.6562, 0.7143, 0.6125, 0.7143, 0.6125, 0.5357, 0.6125, 0.7813, 0.3875, 0.7812, 0.3875, 0.7143, 0.6125, 0.7143, 0.1562, 0.7143, 0.3438, 0.7143, 0.3438, 0.75, 0.1562, 0.75, 0.625, 0.7812, 0.625, 0.9688, 0.6125, 0.9688, 0.6125, 0.7813, 0.1562, 0.5357, 0.3438, 0.5357, 0.3438, 0.7143, 0.1562, 0.7143])
me_cube_010.materials.append(mat_honey)
me_cube_010.update()

# ---- objects
ob_side_carry_handle = bpy.data.objects.new('Side carry handle', me_side_carry_handle)
ob_case_foot = bpy.data.objects.new('Case foot', me_cube_001)
ob_case_foot_001 = bpy.data.objects.new('Case foot.001', me_cube_002)
ob_case_foot_002 = bpy.data.objects.new('Case foot.002', me_cube_003)
ob_case_foot_003 = bpy.data.objects.new('Case foot.003', me_cube_004)
ob_case_body = bpy.data.objects.new('Case body', me_cube_005)
ob_case_lid = bpy.data.objects.new('Case lid', me_cube_006)
ob_stack_bearing_rail = bpy.data.objects.new('Stack bearing rail', me_cube_007)
ob_stack_bearing_rail_001 = bpy.data.objects.new('Stack bearing rail.001', me_cube_008)
ob_case_latch = bpy.data.objects.new('Case latch', me_cube_009)
ob_case_latch_001 = bpy.data.objects.new('Case latch.001', me_cube_010)

# ---- transforms, parenting, visibility, modifiers, constraints
ob_side_carry_handle.location = (0.0, 0.0, 0.0)
ob_case_foot.location = (0.0, 0.0, 0.0)
ob_case_foot_001.location = (0.0, 0.0, 0.0)
ob_case_foot_002.location = (0.0, 0.0, 0.0)
ob_case_foot_003.location = (0.0, 0.0, 0.0)
ob_case_body.location = (0.0, 0.0, 0.0)
ob_case_lid.location = (0.0, 0.0, 0.0)
ob_stack_bearing_rail.location = (0.0, 0.0, 0.0)
ob_stack_bearing_rail_001.location = (0.0, 0.0, 0.0)
ob_case_latch.location = (0.0, 0.0, 0.0)
ob_case_latch_001.location = (0.0, 0.0, 0.0)

# ---- collection membership
scene.collection.objects.link(ob_side_carry_handle)
col_collection.objects.link(ob_case_foot)
col_collection.objects.link(ob_case_foot_001)
col_collection.objects.link(ob_case_foot_002)
col_collection.objects.link(ob_case_foot_003)
col_collection.objects.link(ob_case_body)
col_collection.objects.link(ob_case_lid)
col_collection.objects.link(ob_stack_bearing_rail)
col_collection.objects.link(ob_stack_bearing_rail_001)
col_collection.objects.link(ob_case_latch)
col_collection.objects.link(ob_case_latch_001)

# ---- scene / render settings (as saved in the file)
scene.frame_start = 1; scene.frame_end = 250; scene.frame_set(1)
scene.render.engine = 'BLENDER_EEVEE_NEXT'
bpy.context.view_layer.update()

# ---- added for rendering (the .blend has no active camera and no usable light): camera, sun
cam_auto = bpy.data.cameras.new('AutoCamera')
cam_auto.lens = 50.0
cam_auto.sensor_width = 36.0
cam_auto.clip_end = 1000.0
ob_auto_camera = bpy.data.objects.new('AutoCamera', cam_auto)
scene.collection.objects.link(ob_auto_camera)
ob_auto_camera.location = (0.812466, -0.97496, 0.829973)
ob_auto_camera.rotation_euler = (1.09748, -7.21219e-08, 0.694738)
scene.camera = ob_auto_camera
light_auto_sun = bpy.data.lights.new('AutoSun', 'SUN')
light_auto_sun.energy = 3.0
light_auto_sun.angle = 0.0523599
ob_auto_sun = bpy.data.objects.new('AutoSun', light_auto_sun)
scene.collection.objects.link(ob_auto_sun)
ob_auto_sun.rotation_euler = (0.872665, 0.174533, 0.523599)
bpy.context.view_layer.update()
